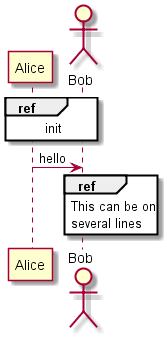

The diagram above was rendered by PlantUML. Its source (embedded in the PNG):
@startuml
participant Alice
actor Bob

ref over Alice, Bob : init

Alice -> Bob : hello

ref over Bob
  This can be on
  several lines
end ref
@enduml